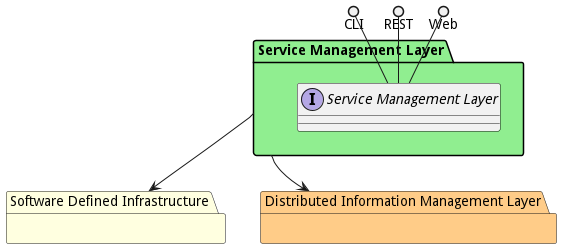

The diagram above was rendered by PlantUML. Its source (embedded in the PNG):
@startuml


package "Software Defined Infrastructure" #lightyellow {
    }

package "Distributed Information Management Layer" #ffcc88 {
    }


package "Service Management Layer" #lightgreen {

    interface "Service Management Layer" as i {
    
    }
}

CLI ()-- i
REST ()-- i
Web ()-- i

package "Service Management Layer" #lightgreen {
    
}


    "Service Management Layer" --> "Software Defined Infrastructure"

    "Service Management Layer" --> "Distributed Information Management Layer"


@enduml